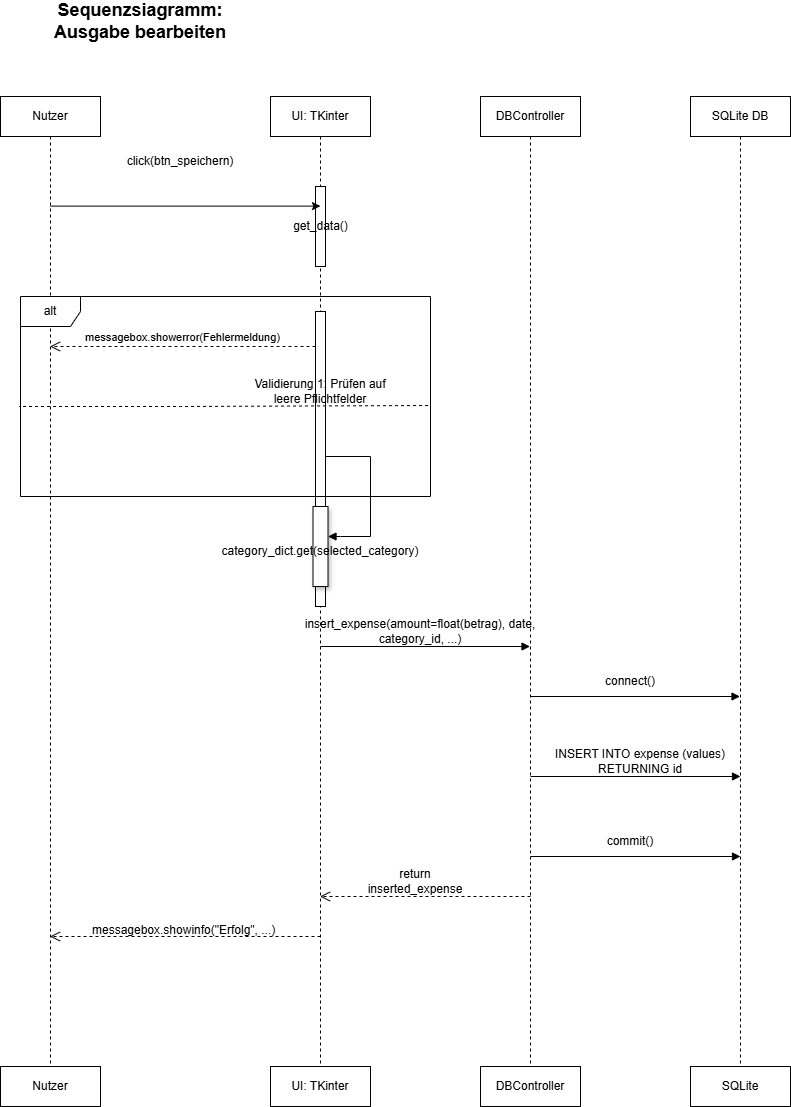

The diagram above was exported from draw.io. Its source (the exported page's mxGraphModel, read from the mxfile embedded in the PNG):
<mxGraphModel dx="1426" dy="875" grid="1" gridSize="10" guides="1" tooltips="1" connect="1" arrows="1" fold="1" page="1" pageScale="1" pageWidth="827" pageHeight="1169" math="0" shadow="0">
  <root>
    <mxCell id="0" />
    <mxCell id="1" parent="0" />
    <mxCell id="iUE08NaF7KHoUcNPTxe3-2" value="&lt;b&gt;&lt;font style=&quot;font-size: 18px;&quot;&gt;Sequenzsiagramm:&lt;/font&gt;&lt;/b&gt;&lt;div&gt;&lt;b&gt;&lt;font style=&quot;font-size: 18px;&quot;&gt;Ausgabe bearbeiten&lt;/font&gt;&lt;/b&gt;&lt;/div&gt;" style="text;html=1;whiteSpace=wrap;strokeColor=none;fillColor=none;align=center;verticalAlign=middle;rounded=0;" vertex="1" parent="1">
      <mxGeometry x="40" y="30" width="240" height="30" as="geometry" />
    </mxCell>
    <mxCell id="iUE08NaF7KHoUcNPTxe3-3" value="UI: TKinter" style="shape=umlLifeline;perimeter=lifelinePerimeter;whiteSpace=wrap;html=1;container=1;dropTarget=0;collapsible=0;recursiveResize=0;outlineConnect=0;portConstraint=eastwest;newEdgeStyle={&quot;curved&quot;:0,&quot;rounded&quot;:0};" vertex="1" parent="1">
      <mxGeometry x="290" y="120" width="100" height="970" as="geometry" />
    </mxCell>
    <mxCell id="iUE08NaF7KHoUcNPTxe3-26" value="get_data()" style="html=1;points=[[0,0,0,0,5],[0,1,0,0,-5],[1,0,0,0,5],[1,1,0,0,-5]];perimeter=orthogonalPerimeter;outlineConnect=0;targetShapes=umlLifeline;portConstraint=eastwest;newEdgeStyle={&quot;curved&quot;:0,&quot;rounded&quot;:0};" vertex="1" parent="iUE08NaF7KHoUcNPTxe3-3">
      <mxGeometry x="45" y="90" width="10" height="80" as="geometry" />
    </mxCell>
    <mxCell id="iUE08NaF7KHoUcNPTxe3-42" value="" style="html=1;points=[[0,0,0,0,5],[0,1,0,0,-5],[1,0,0,0,5],[1,1,0,0,-5]];perimeter=orthogonalPerimeter;outlineConnect=0;targetShapes=umlLifeline;portConstraint=eastwest;newEdgeStyle={&quot;curved&quot;:0,&quot;rounded&quot;:0};" vertex="1" parent="iUE08NaF7KHoUcNPTxe3-3">
      <mxGeometry x="45" y="215" width="10" height="295" as="geometry" />
    </mxCell>
    <mxCell id="iUE08NaF7KHoUcNPTxe3-43" value="" style="html=1;verticalAlign=bottom;endArrow=block;curved=0;rounded=0;" edge="1" target="iUE08NaF7KHoUcNPTxe3-47" parent="iUE08NaF7KHoUcNPTxe3-3" source="iUE08NaF7KHoUcNPTxe3-42">
      <mxGeometry x="-0.1743" y="130" relative="1" as="geometry">
        <mxPoint x="125" y="220" as="sourcePoint" />
        <mxPoint x="164" y="360" as="targetPoint" />
        <Array as="points">
          <mxPoint x="100" y="360" />
          <mxPoint x="100" y="440" />
          <mxPoint x="70" y="440" />
        </Array>
        <mxPoint as="offset" />
      </mxGeometry>
    </mxCell>
    <mxCell id="iUE08NaF7KHoUcNPTxe3-47" value="" style="html=1;points=[[0,0,0,0,5],[0,1,0,0,-5],[1,0,0,0,5],[1,1,0,0,-5]];perimeter=orthogonalPerimeter;outlineConnect=0;targetShapes=umlLifeline;portConstraint=eastwest;newEdgeStyle={&quot;curved&quot;:0,&quot;rounded&quot;:0};shadow=1;" vertex="1" parent="iUE08NaF7KHoUcNPTxe3-3">
      <mxGeometry x="42.5" y="410" width="15" height="80" as="geometry" />
    </mxCell>
    <mxCell id="iUE08NaF7KHoUcNPTxe3-4" value="DBController" style="shape=umlLifeline;perimeter=lifelinePerimeter;whiteSpace=wrap;html=1;container=1;dropTarget=0;collapsible=0;recursiveResize=0;outlineConnect=0;portConstraint=eastwest;newEdgeStyle={&quot;curved&quot;:0,&quot;rounded&quot;:0};" vertex="1" parent="1">
      <mxGeometry x="500" y="120" width="100" height="970" as="geometry" />
    </mxCell>
    <mxCell id="iUE08NaF7KHoUcNPTxe3-21" style="edgeStyle=orthogonalEdgeStyle;rounded=0;orthogonalLoop=1;jettySize=auto;html=1;exitX=0.5;exitY=0.113;exitDx=0;exitDy=0;exitPerimeter=0;entryX=0.5;entryY=0.113;entryDx=0;entryDy=0;entryPerimeter=0;" edge="1" parent="1" source="iUE08NaF7KHoUcNPTxe3-24" target="iUE08NaF7KHoUcNPTxe3-3">
      <mxGeometry relative="1" as="geometry">
        <mxPoint x="65" y="200" as="sourcePoint" />
        <mxPoint x="335" y="197" as="targetPoint" />
        <Array as="points" />
      </mxGeometry>
    </mxCell>
    <mxCell id="iUE08NaF7KHoUcNPTxe3-22" value="click(btn_speichern)" style="text;html=1;whiteSpace=wrap;strokeColor=none;fillColor=none;align=center;verticalAlign=middle;rounded=0;" vertex="1" parent="1">
      <mxGeometry x="170" y="170" width="60" height="30" as="geometry" />
    </mxCell>
    <mxCell id="iUE08NaF7KHoUcNPTxe3-23" value="SQLite DB" style="shape=umlLifeline;perimeter=lifelinePerimeter;whiteSpace=wrap;html=1;container=1;dropTarget=0;collapsible=0;recursiveResize=0;outlineConnect=0;portConstraint=eastwest;newEdgeStyle={&quot;curved&quot;:0,&quot;rounded&quot;:0};" vertex="1" parent="1">
      <mxGeometry x="710" y="120" width="100" height="970" as="geometry" />
    </mxCell>
    <mxCell id="iUE08NaF7KHoUcNPTxe3-24" value="Nutzer" style="shape=umlLifeline;perimeter=lifelinePerimeter;whiteSpace=wrap;html=1;container=1;dropTarget=0;collapsible=0;recursiveResize=0;outlineConnect=0;portConstraint=eastwest;newEdgeStyle={&quot;curved&quot;:0,&quot;rounded&quot;:0};" vertex="1" parent="1">
      <mxGeometry x="20" y="120" width="100" height="970" as="geometry" />
    </mxCell>
    <mxCell id="iUE08NaF7KHoUcNPTxe3-29" value="alt" style="shape=umlFrame;whiteSpace=wrap;html=1;pointerEvents=0;" vertex="1" parent="1">
      <mxGeometry x="40" y="320" width="410" height="200" as="geometry" />
    </mxCell>
    <mxCell id="iUE08NaF7KHoUcNPTxe3-33" value="Nutzer" style="rounded=0;whiteSpace=wrap;html=1;" vertex="1" parent="1">
      <mxGeometry x="20" y="1090" width="100" height="40" as="geometry" />
    </mxCell>
    <mxCell id="iUE08NaF7KHoUcNPTxe3-34" value="UI: TKinter" style="rounded=0;whiteSpace=wrap;html=1;" vertex="1" parent="1">
      <mxGeometry x="290" y="1090" width="100" height="40" as="geometry" />
    </mxCell>
    <mxCell id="iUE08NaF7KHoUcNPTxe3-35" value="DBController" style="rounded=0;whiteSpace=wrap;html=1;" vertex="1" parent="1">
      <mxGeometry x="500" y="1090" width="100" height="40" as="geometry" />
    </mxCell>
    <mxCell id="iUE08NaF7KHoUcNPTxe3-36" value="SQLite" style="rounded=0;whiteSpace=wrap;html=1;" vertex="1" parent="1">
      <mxGeometry x="710" y="1090" width="100" height="40" as="geometry" />
    </mxCell>
    <mxCell id="iUE08NaF7KHoUcNPTxe3-39" value="" style="endArrow=none;dashed=1;html=1;rounded=0;entryX=-0.003;entryY=0.55;entryDx=0;entryDy=0;entryPerimeter=0;exitX=0.994;exitY=0.545;exitDx=0;exitDy=0;exitPerimeter=0;" edge="1" parent="1" source="iUE08NaF7KHoUcNPTxe3-29" target="iUE08NaF7KHoUcNPTxe3-29">
      <mxGeometry width="50" height="50" relative="1" as="geometry">
        <mxPoint x="210" y="460" as="sourcePoint" />
        <mxPoint x="260" y="410" as="targetPoint" />
        <Array as="points">
          <mxPoint x="200" y="430" />
        </Array>
      </mxGeometry>
    </mxCell>
    <mxCell id="iUE08NaF7KHoUcNPTxe3-41" value="Validierung 1: Prüfen auf leere Pflichtfelder" style="text;html=1;whiteSpace=wrap;strokeColor=none;fillColor=none;align=center;verticalAlign=middle;rounded=0;" vertex="1" parent="1">
      <mxGeometry x="270" y="400" width="140" height="30" as="geometry" />
    </mxCell>
    <mxCell id="iUE08NaF7KHoUcNPTxe3-44" value="messagebox.showerror(Fehlermeldung)" style="html=1;verticalAlign=bottom;endArrow=open;dashed=1;endSize=8;curved=0;rounded=0;" edge="1" source="iUE08NaF7KHoUcNPTxe3-42" parent="1" target="iUE08NaF7KHoUcNPTxe3-24">
      <mxGeometry relative="1" as="geometry">
        <mxPoint x="415" y="410" as="targetPoint" />
        <Array as="points">
          <mxPoint x="200" y="370" />
        </Array>
      </mxGeometry>
    </mxCell>
    <mxCell id="iUE08NaF7KHoUcNPTxe3-48" value="category_dict.get(selected_category)" style="text;html=1;whiteSpace=wrap;strokeColor=none;fillColor=none;align=center;verticalAlign=middle;rounded=0;" vertex="1" parent="1">
      <mxGeometry x="270" y="560" width="140" height="30" as="geometry" />
    </mxCell>
    <mxCell id="iUE08NaF7KHoUcNPTxe3-49" value="" style="html=1;verticalAlign=bottom;endArrow=block;curved=0;rounded=0;" edge="1" parent="1" target="iUE08NaF7KHoUcNPTxe3-4">
      <mxGeometry width="80" relative="1" as="geometry">
        <mxPoint x="340" y="670" as="sourcePoint" />
        <mxPoint x="420" y="670" as="targetPoint" />
      </mxGeometry>
    </mxCell>
    <mxCell id="iUE08NaF7KHoUcNPTxe3-50" value="insert_expense(amount=float(betrag), date, category_id, ...)" style="text;html=1;whiteSpace=wrap;strokeColor=none;fillColor=none;align=center;verticalAlign=middle;rounded=0;" vertex="1" parent="1">
      <mxGeometry x="320" y="640" width="240" height="30" as="geometry" />
    </mxCell>
    <mxCell id="iUE08NaF7KHoUcNPTxe3-52" value="" style="html=1;verticalAlign=bottom;endArrow=block;curved=0;rounded=0;" edge="1" parent="1" target="iUE08NaF7KHoUcNPTxe3-23">
      <mxGeometry x="-1" y="-163" width="80" relative="1" as="geometry">
        <mxPoint x="550" y="720" as="sourcePoint" />
        <mxPoint x="630" y="720" as="targetPoint" />
        <mxPoint x="-30" y="-3" as="offset" />
      </mxGeometry>
    </mxCell>
    <mxCell id="iUE08NaF7KHoUcNPTxe3-53" value="connect()" style="text;html=1;whiteSpace=wrap;strokeColor=none;fillColor=none;align=center;verticalAlign=middle;rounded=0;" vertex="1" parent="1">
      <mxGeometry x="620" y="690" width="60" height="30" as="geometry" />
    </mxCell>
    <mxCell id="iUE08NaF7KHoUcNPTxe3-54" value="" style="html=1;verticalAlign=bottom;endArrow=block;curved=0;rounded=0;" edge="1" parent="1">
      <mxGeometry x="-1" y="-163" width="80" relative="1" as="geometry">
        <mxPoint x="550" y="800" as="sourcePoint" />
        <mxPoint x="760" y="800" as="targetPoint" />
        <mxPoint x="-30" y="-3" as="offset" />
      </mxGeometry>
    </mxCell>
    <mxCell id="iUE08NaF7KHoUcNPTxe3-55" value="" style="html=1;verticalAlign=bottom;endArrow=block;curved=0;rounded=0;" edge="1" parent="1">
      <mxGeometry x="-1" y="-163" width="80" relative="1" as="geometry">
        <mxPoint x="550" y="880" as="sourcePoint" />
        <mxPoint x="760" y="880" as="targetPoint" />
        <mxPoint x="-30" y="-3" as="offset" />
      </mxGeometry>
    </mxCell>
    <mxCell id="iUE08NaF7KHoUcNPTxe3-56" value="INSERT INTO expense (values) RETURNING id" style="text;html=1;whiteSpace=wrap;strokeColor=none;fillColor=none;align=center;verticalAlign=middle;rounded=0;" vertex="1" parent="1">
      <mxGeometry x="570" y="770" width="180" height="30" as="geometry" />
    </mxCell>
    <mxCell id="iUE08NaF7KHoUcNPTxe3-57" value="commit()" style="text;html=1;whiteSpace=wrap;strokeColor=none;fillColor=none;align=center;verticalAlign=middle;rounded=0;" vertex="1" parent="1">
      <mxGeometry x="620" y="850" width="60" height="30" as="geometry" />
    </mxCell>
    <mxCell id="iUE08NaF7KHoUcNPTxe3-58" value="" style="html=1;verticalAlign=bottom;endArrow=open;dashed=1;endSize=8;curved=0;rounded=0;" edge="1" parent="1" target="iUE08NaF7KHoUcNPTxe3-3">
      <mxGeometry x="1" y="89" relative="1" as="geometry">
        <mxPoint x="550" y="920" as="sourcePoint" />
        <mxPoint x="470" y="920" as="targetPoint" />
        <mxPoint x="-80" y="-49" as="offset" />
      </mxGeometry>
    </mxCell>
    <mxCell id="iUE08NaF7KHoUcNPTxe3-59" value="return inserted_expense" style="text;html=1;whiteSpace=wrap;strokeColor=none;fillColor=none;align=center;verticalAlign=middle;rounded=0;" vertex="1" parent="1">
      <mxGeometry x="390" y="890" width="90" height="30" as="geometry" />
    </mxCell>
    <mxCell id="iUE08NaF7KHoUcNPTxe3-60" value="" style="html=1;verticalAlign=bottom;endArrow=open;dashed=1;endSize=8;curved=0;rounded=0;" edge="1" parent="1" target="iUE08NaF7KHoUcNPTxe3-24">
      <mxGeometry relative="1" as="geometry">
        <mxPoint x="340" y="960" as="sourcePoint" />
        <mxPoint x="260" y="960" as="targetPoint" />
      </mxGeometry>
    </mxCell>
    <mxCell id="iUE08NaF7KHoUcNPTxe3-61" value="messagebox.showinfo(&quot;Erfolg&quot;, ...)" style="text;whiteSpace=wrap;html=1;" vertex="1" parent="1">
      <mxGeometry x="110" y="940" width="220" height="40" as="geometry" />
    </mxCell>
  </root>
</mxGraphModel>